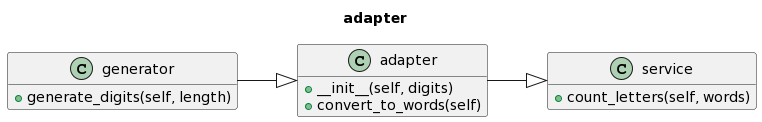

The diagram above was rendered by PlantUML. Its source (embedded in the PNG):
@startuml
left to right direction
title adapter

class generator{
    + generate_digits(self, length)
}


class adapter {
    + __init__(self, digits)
    + convert_to_words(self)
}


class service {
    + count_letters(self, words)
}




generator --|> adapter
adapter --|> service





hide empty fields
@enduml